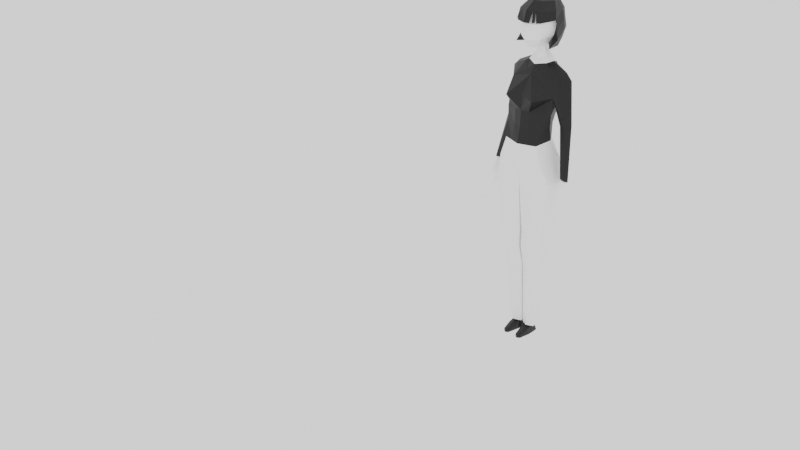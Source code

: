 # Source: shirtchanges.blend  (saved by Blender 2.90.8; exported with 4.5.12 LTS)
import bpy
from mathutils import Matrix  # noqa: F401  (used for matrix-valued properties, if any)

bpy.ops.wm.read_factory_settings(use_empty=True)
scene = bpy.context.scene
scene.name = 'Scene'

# ---- collections
col_collection = bpy.data.collections.new('Collection'); scene.collection.children.link(col_collection)

# ---- materials (node trees are filled in below, after node groups)
mat_material_001 = bpy.data.materials.new('Material.001')
mat_material_001.use_transparent_shadow = False
mat_material_002 = bpy.data.materials.new('Material.002')
mat_material_002.use_transparent_shadow = False
mat_material_003 = bpy.data.materials.new('Material.003')
mat_material_003.use_transparent_shadow = False
mat_material_004 = bpy.data.materials.new('Material.004')
mat_material_004.use_transparent_shadow = False
mat_material = bpy.data.materials.new('Material')
mat_material.use_transparent_shadow = False
mat_material_005 = bpy.data.materials.new('Material.005')
mat_material_005.use_transparent_shadow = False

# ---- material node trees
mat_material_001.use_nodes = True; mat_material_001.node_tree.nodes.clear()
_N = mat_material_001.node_tree.nodes; _L = mat_material_001.node_tree.links
n0 = _N.new('ShaderNodeBsdfPrincipled'); n0.name = 'Principled BSDF'; n0.location = (10, 300)
n0.distribution = 'GGX'
n0.subsurface_method = 'BURLEY'
n0.inputs[0].default_value = (1.0, 1.0, 1.0, 1.0)
n0.inputs[3].default_value = 1.45
n0.inputs[27].default_value = (0.0, 0.0, 0.0, 1.0)
n0.inputs[28].default_value = 1.0
n1 = _N.new('ShaderNodeOutputMaterial'); n1.name = 'Material Output'; n1.location = (300, 300)
_L.new(n0.outputs[0], n1.inputs[0])
n1.is_active_output = True
mat_material_002.use_nodes = True; mat_material_002.node_tree.nodes.clear()
_N = mat_material_002.node_tree.nodes; _L = mat_material_002.node_tree.links
n0 = _N.new('ShaderNodeBsdfPrincipled'); n0.name = 'Principled BSDF'; n0.location = (10, 300)
n0.distribution = 'GGX'
n0.subsurface_method = 'BURLEY'
n0.inputs[0].default_value = (0.8, 0.189, 0.0, 1.0)
n0.inputs[3].default_value = 1.45
n0.inputs[27].default_value = (0.0, 0.0, 0.0, 1.0)
n0.inputs[28].default_value = 1.0
n1 = _N.new('ShaderNodeOutputMaterial'); n1.name = 'Material Output'; n1.location = (300, 300)
_L.new(n0.outputs[0], n1.inputs[0])
n1.is_active_output = True
mat_material_003.use_nodes = True; mat_material_003.node_tree.nodes.clear()
_N = mat_material_003.node_tree.nodes; _L = mat_material_003.node_tree.links
n0 = _N.new('ShaderNodeBsdfPrincipled'); n0.name = 'Principled BSDF'; n0.location = (10, 300)
n0.distribution = 'GGX'
n0.subsurface_method = 'BURLEY'
n0.inputs[0].default_value = (0.0, 0.0, 0.0, 1.0)
n0.inputs[3].default_value = 1.45
n0.inputs[27].default_value = (0.0, 0.0, 0.0, 1.0)
n0.inputs[28].default_value = 1.0
n1 = _N.new('ShaderNodeOutputMaterial'); n1.name = 'Material Output'; n1.location = (300, 300)
_L.new(n0.outputs[0], n1.inputs[0])
n1.is_active_output = True
mat_material_004.use_nodes = True; mat_material_004.node_tree.nodes.clear()
_N = mat_material_004.node_tree.nodes; _L = mat_material_004.node_tree.links
n0 = _N.new('ShaderNodeBsdfPrincipled'); n0.name = 'Principled BSDF'; n0.location = (10, 300)
n0.distribution = 'GGX'
n0.subsurface_method = 'BURLEY'
n0.inputs[0].default_value = (0.0, 0.0, 0.0, 1.0)
n0.inputs[3].default_value = 1.45
n0.inputs[27].default_value = (0.0, 0.0, 0.0, 1.0)
n0.inputs[28].default_value = 1.0
n1 = _N.new('ShaderNodeOutputMaterial'); n1.name = 'Material Output'; n1.location = (300, 300)
_L.new(n0.outputs[0], n1.inputs[0])
n1.is_active_output = True
mat_material.use_nodes = True; mat_material.node_tree.nodes.clear()
_N = mat_material.node_tree.nodes; _L = mat_material.node_tree.links
n0 = _N.new('ShaderNodeBsdfPrincipled'); n0.name = 'Principled BSDF'; n0.location = (10, 300)
n0.distribution = 'GGX'
n0.subsurface_method = 'BURLEY'
n0.inputs[0].default_value = (1.0, 1.0, 1.0, 1.0)
n0.inputs[3].default_value = 1.45
n0.inputs[27].default_value = (0.0, 0.0, 0.0, 1.0)
n0.inputs[28].default_value = 1.0
n1 = _N.new('ShaderNodeOutputMaterial'); n1.name = 'Material Output'; n1.location = (300, 300)
_L.new(n0.outputs[0], n1.inputs[0])
n1.is_active_output = True
mat_material_005.use_nodes = True; mat_material_005.node_tree.nodes.clear()
_N = mat_material_005.node_tree.nodes; _L = mat_material_005.node_tree.links
n0 = _N.new('ShaderNodeBsdfPrincipled'); n0.name = 'Principled BSDF'; n0.location = (10, 300)
n0.distribution = 'GGX'
n0.subsurface_method = 'BURLEY'
n0.inputs[0].default_value = (0.0, 0.0, 0.0, 1.0)
n0.inputs[3].default_value = 1.45
n0.inputs[27].default_value = (0.0, 0.0, 0.0, 1.0)
n0.inputs[28].default_value = 1.0
n1 = _N.new('ShaderNodeOutputMaterial'); n1.name = 'Material Output'; n1.location = (300, 300)
_L.new(n0.outputs[0], n1.inputs[0])
n1.is_active_output = True

# ---- world
world_world = bpy.data.worlds.new('World'); scene.world = world_world
world_world.use_nodes = True; world_world.node_tree.nodes.clear()
_N = world_world.node_tree.nodes; _L = world_world.node_tree.links
n0 = _N.new('ShaderNodeOutputWorld'); n0.name = 'World Output'; n0.location = (300, 300)
n1 = _N.new('ShaderNodeBackground'); n1.name = 'Background'; n1.location = (10, 300)
n1.inputs[0].default_value = (1.0, 1.0, 1.0, 1.0)
_L.new(n1.outputs[0], n0.inputs[0])
n0.is_active_output = True
world_world.color = (0.05088, 0.05088, 0.05088)
world_world.use_sun_shadow = False
world_world.sun_shadow_jitter_overblur = 0.0

# ---- cameras
cam_camera = bpy.data.cameras.new('Camera')
cam_camera.clip_end = 100.0
cam_camera.ortho_scale = 7.314

# ---- lights
light_light = bpy.data.lights.new('Light', 'POINT')
light_light.transmission_factor = 0.0
light_light.energy = 1000.0
light_light.shadow_soft_size = 0.1
light_light.shadow_maximum_resolution = 0.006
light_light.use_absolute_resolution = True

# ---- meshes
me_cylinder_003 = bpy.data.meshes.new('Cylinder.003')
me_cylinder_003.from_pydata([], [], [])
_uv = me_cylinder_003.uv_layers.new(name='UVMap')
_uv.uv.foreach_set('vector', [])
me_cylinder_003.use_remesh_fix_poles = True
me_cylinder_003.use_remesh_preserve_attributes = False
me_cylinder_003.use_mirror_vertex_groups = False
me_cylinder_003.update()
me_cylinder = bpy.data.meshes.new('Cylinder')
me_cylinder.from_pydata([(1.282, 1.266, -0.7864), (1.274, 0.6042, 0.5642), (1.9, 0.9597, -0.9515), (1.785, 0.3319, 0.6631), (2.05, -0.2622, -0.9642), (1.796, -0.2961, 0.6262), (1.282, -0.9986, -1.119), (1.291, -0.5939, 0.6746), (0.41, -0.2622, -1.004), (0.7781, -0.3125, 0.6047), (0.41, 0.9597, -1.004), (0.7672, 0.3155, 0.6416), (3.612, 2.916, 25.26), (4.993, 0.1491, 25.26), (4.857, -2.74, 25.16), (3.56, -3.435, 25.14), (0.0, -3.28, 29.57), (0.5756, 1.013, 26.97), (0.0, 2.604, 29.29), (3.637, -0.8061, 26.82), (1.675, 1.084, 35.01), (2.929, -0.6267, 35.01), (0.0, 1.038, 35.01), (2.705, -3.077, 34.77), (1.477, -3.337, 34.66), (0.0, -3.714, 34.62), (1.873, 1.793, 47.1), (6.245, -0.6058, 29.16), (0.0, 2.639, 46.4), (6.52, -0.9541, 29.49), (6.709, -0.07055, 28.95), (7.212, -0.5937, 29.07), (7.014, -0.933, 29.25), (0.0, -1.241, 46.88), (1.75, -0.3904, 47.21), (2.15, 0.6748, 47.42), (0.0, -0.7421, 49.84), (0.0, 0.8104, 50.13), (0.7734, -0.2378, 49.97), (0.6642, 0.731, 50.17), (0.7285, 0.1964, 50.15), (1.122, 1.268, 48.31), (1.165, 0.5941, 48.42), (0.0, -0.3278, 47.64), (0.0, 1.235, 48.98), (0.0, 1.745, 48.0), (1.208, 0.1251, 48.0), (0.8241, 0.1166, 49.01), (0.0, -0.1964, 48.91), (0.7987, 0.8909, 49.08), (0.8148, 0.4683, 49.15), (6.589, -0.9783, 26.91), (6.706, -1.865, 27.22), (6.691, -0.2807, 26.54), (7.326, -0.3366, 26.72), (7.383, -1.033, 26.81), (7.113, -1.541, 27.67), (6.918, -1.561, 24.64), (6.86, -1.955, 24.8), (6.923, -1.174, 24.47), (7.113, -1.199, 24.51), (7.068, -1.536, 24.66), (7.035, -1.822, 24.79), (6.808, -2.641, 27.29), (6.909, -2.576, 27.28), (6.796, -2.36, 27.06), (6.895, -2.288, 27.09), (0.0, -2.616, 49.76), (0.0, 1.919, 50.49), (0.9968, -2.068, 49.97), (1.43, 1.216, 50.42), (1.584, -0.1181, 50.17), (0.0, -3.528, 51.09), (1.849, -2.507, 51.36), (2.571, -0.2071, 51.76), (2.928, -0.06239, 54.22), (2.176, -2.85, 53.82), (0.0, -3.831, 53.71), (2.07, -1.23, -0.9729), (1.995, -1.686, -0.03785), (1.282, -2.548, -1.118), (1.282, -2.268, -0.04953), (0.4941, -1.23, -1.007), (0.5061, -1.686, -0.03785), (1.789, -3.202, -1.014), (1.789, -3.202, -0.6277), (1.282, -3.557, -1.014), (1.282, -3.557, -0.6277), (0.775, -3.202, -1.014), (0.775, -3.202, -0.6277), (1.282, -1.748, -1.11), (2.047, 1.635, 49.63), (3.256, -1.976, 50.06), (0.0, 2.931, 49.59), (2.159, 2.514, 50.95), (3.568, -0.5026, 51.1), (0.0, 3.634, 50.82), (0.0, 0.5022, 57.55), (2.019, 0.3336, 56.84), (1.419, 2.256, 56.68), (0.0, 2.707, 56.72), (3.253, -0.7431, 54.24), (2.16, 2.825, 54.13), (0.0, 3.95, 54.11), (2.241, -2.96, 54.02), (2.037, -2.816, 55.7), (3.082, -0.6021, 55.66), (2.01, 2.696, 55.5), (0.0, 3.734, 55.6), (1.294, -1.576, 56.95), (0.0, -2.197, 57.03), (0.0, -3.858, 55.76), (3.061, -0.589, 34.98), (2.801, -3.178, 34.76), (1.735, 1.209, 34.99), (0.0, 1.176, 34.99), (1.513, -3.471, 34.66), (0.0, -3.849, 34.62), (6.713, 0.06572, 28.92), (6.116, -0.5657, 29.13), (6.448, -1.073, 29.5), (7.087, -1.047, 29.28), (7.349, -0.5715, 29.08), (0.6973, 0.4559, 50.16), (2.016, 1.217, 47.26), (1.144, 0.9214, 48.37), (0.807, 0.6735, 49.12), (1.509, 0.7127, 50.29), (2.664, -0.2624, 49.85), (3.0, 1.004, 51.03), (2.96, 1.598, 54.19), (1.728, 1.267, 56.76), (2.612, 1.529, 55.52), (2.022, -2.664, 52.32), (0.0, -3.803, 52.1), (2.86, -0.1889, 52.78), (3.562, -0.624, 52.71), (2.306, 3.074, 52.52), (0.0, 4.158, 52.47), (3.128, 1.616, 52.58), (3.458, -0.397, 34.99), (3.115, -3.582, 34.74), (1.825, 1.806, 35.0), (0.0, 1.78, 35.01), (1.541, -3.961, 34.64), (0.0, -4.407, 34.59), (3.997, -1.419, 39.58), (3.768, -2.504, 39.39), (2.146, 1.973, 38.43), (0.0, 1.483, 40.18), (1.351, -3.58, 39.92), (0.0, -3.886, 40.01), (3.368, -2.849, 37.28), (1.443, -3.582, 37.26), (0.0, 1.396, 37.09), (1.981, 1.675, 37.11), (3.622, -1.02, 37.22), (0.0, -3.918, 37.29), (3.672, 2.493, 43.56), (0.0, 2.67, 44.85), (4.842, 1.909, 37.41), (4.749, 0.03703, 37.56), (3.444, -1.937, 44.44), (2.539, -4.609, 42.12), (4.244, -1.483, 42.39), (4.167, -0.1274, 46.01), (5.792, 0.845, 45.03), (0.0, -3.857, 42.56), (6.716, 0.1814, 28.9), (5.952, -0.5301, 29.1), (6.311, 0.9373, 37.86), (5.475, 0.1867, 37.64), (6.383, -1.172, 29.5), (0.0, -1.988, 45.46), (7.15, -1.144, 29.31), (7.464, -0.5516, 29.1), (2.232, -0.6311, 46.87), (1.068, -1.571, 45.95), (4.719, 0.844, 46.14), (2.392, 0.6762, 0.6145), (1.255, 1.304, 0.5221), (2.393, -0.6552, 0.5574), (1.305, -1.292, 0.6303), (0.1698, -0.6579, 0.5757), (0.164, 0.6736, 0.6415), (4.206, 0.3832, 18.41), (2.621, 2.028, 18.43), (4.191, -2.359, 18.41), (2.677, -3.745, 18.45), (0.2035, -2.379, 18.48), (0.2002, 0.431, 18.47), (3.848, -1.962, 15.88), (0.1861, 0.7159, 15.94), (4.031, 0.3884, 15.9), (2.355, -3.202, 15.88), (2.062, -2.581, 12.04), (2.329, 1.865, 15.93), (2.022, 1.79, 12.12), (0.2242, -2.451, 15.92), (0.116, -1.477, 12.09), (3.929, 0.6755, 12.1), (0.1284, 0.7001, 12.13), (3.535, -1.485, 12.07), (5.372, 0.2468, 25.22), (3.716, 3.289, 25.19), (5.076, -2.913, 25.14), (2.625, -3.819, 25.13), (0.0, -3.632, 29.5), (0.2603, 1.238, 26.9), (4.512, 1.156, 31.59), (4.204, -3.408, 31.25), (0.0, 2.959, 29.25), (5.551, 0.8615, 28.34), (2.933, 3.73, 28.94), (5.222, -2.41, 28.18), (2.618, -3.952, 28.48), (2.136, 3.386, 31.58), (0.0, 2.259, 31.55), (1.903, -4.206, 31.04), (0.0, -4.457, 31.0), (3.356, -0.4997, 35.17), (3.048, -3.417, 34.87), (1.785, 1.547, 35.2), (0.0, 1.518, 35.15), (1.564, -3.816, 34.7), (0.0, -4.214, 34.66), (1.978, -2.039, 55.62), (0.0, -3.02, 55.51), (1.888, -3.679, 54.07), (2.321, -0.4163, 55.67), (1.741, -3.199, 53.78), (1.516, -3.301, 53.77), (1.337, -3.198, 55.72), (0.0, -0.3145, 56.61)], [], [(0, 1, 3, 2), (2, 3, 5, 4), (90, 78, 80), (8, 9, 11, 10), (10, 11, 1, 0), (0, 2, 4, 6, 8, 10), (13, 12, 17, 16, 15, 14), (17, 16, 18), (13, 14, 15, 19), (5, 3, 179, 181), (9, 7, 182, 183), (24, 25, 225, 224), (23, 24, 224, 221), (1, 11, 184, 180), (3, 1, 180, 179), (17, 18, 211, 208), (29, 32, 121, 120), (27, 29, 120, 119), (25, 24, 116, 117), (31, 30, 118, 122), (24, 23, 113, 116), (30, 27, 119, 118), (48, 47, 38, 36), (47, 50, 40, 38), (49, 44, 37, 39), (126, 49, 39, 123), (124, 26, 41, 125), (41, 45, 44, 49), (43, 46, 47, 48), (125, 41, 49, 126), (34, 35, 42, 46), (26, 28, 45, 41), (46, 42, 50, 47), (33, 34, 46, 43), (30, 54, 53), (30, 31, 55, 54), (29, 27, 51, 52), (27, 30, 53, 51), (31, 32, 56, 55), (29, 52, 65, 63), (51, 53, 59, 57), (54, 55, 61, 60), (52, 51, 57, 58), (53, 54, 60, 59), (55, 56, 62, 61), (56, 52, 58, 62), (60, 61, 62, 58, 57, 59), (56, 32, 64, 66), (32, 29, 63, 64), (52, 56, 66, 65), (64, 63, 65, 66), (38, 40, 71, 69), (123, 39, 70, 127), (39, 37, 68, 70), (36, 38, 69, 67), (69, 71, 74, 73), (67, 69, 73, 72), (134, 133, 76, 230, 231, 77), (133, 135, 75, 76), (127, 70, 91, 128), (74, 71, 92, 95), (135, 74, 95, 136), (70, 68, 93, 91), (80, 78, 84, 86), (81, 83, 89, 87), (82, 90, 80), (84, 85, 87, 86), (86, 87, 89, 88), (83, 82, 88, 89), (82, 80, 86, 88), (79, 81, 87, 85), (78, 79, 85, 84), (4, 5, 79, 78), (5, 7, 81, 79), (8, 6, 90, 82), (9, 8, 82, 83), (7, 9, 83, 81), (6, 4, 78, 90), (20, 21, 220, 222), (7, 5, 181, 182), (22, 20, 222, 223), (16, 17, 208, 207), (21, 23, 221, 220), (11, 9, 183, 184), (21, 20, 114, 112), (20, 22, 115, 114), (32, 31, 122, 121), (23, 21, 112, 113), (128, 91, 94, 129), (91, 93, 96, 94), (109, 98, 97), (131, 99, 97), (99, 100, 97), (110, 109, 97), (137, 138, 103, 102), (139, 137, 102, 130), (111, 232, 105, 109, 110), (107, 108, 100, 99), (132, 107, 99, 131), (105, 106, 98, 109), (104, 101, 106, 105), (130, 102, 107, 132), (102, 103, 108, 107), (119, 120, 172, 169), (117, 116, 144, 145), (116, 113, 141, 144), (118, 119, 169, 168), (112, 114, 142, 140), (122, 118, 168, 175), (114, 115, 143, 142), (121, 122, 175, 174), (113, 112, 140, 141), (120, 121, 174, 172), (101, 130, 132, 106), (106, 132, 131, 98), (136, 139, 130, 101), (98, 131, 97), (92, 128, 129, 95), (71, 127, 128, 92), (40, 123, 127, 71), (42, 125, 126, 50), (35, 124, 125, 42), (50, 126, 123, 40), (95, 129, 139, 136), (129, 94, 137, 139), (94, 96, 138, 137), (75, 135, 136, 101), (73, 74, 135, 133), (72, 73, 133, 134), (153, 152, 147, 150), (155, 154, 149, 148), (152, 156, 146, 147), (157, 153, 150, 151), (156, 155, 148, 146), (164, 158, 160, 161), (163, 164, 165, 162), (146, 148, 158, 164), (148, 149, 159, 158), (150, 147, 164, 163), (151, 150, 163, 167), (147, 146, 164), (160, 158, 166, 170), (170, 166, 165, 171), (171, 165, 164, 161), (163, 162, 173, 167), (26, 158, 159, 28), (160, 170, 175, 168), (160, 168, 169), (170, 171, 174, 175), (171, 161, 172, 174), (165, 166, 178, 176), (162, 165, 176, 177), (26, 124, 35, 178, 166, 158), (173, 162, 177), (173, 177, 33), (176, 178, 35, 34), (177, 176, 34, 33), (140, 142, 155, 156), (145, 144, 153, 157), (141, 140, 156, 152), (142, 143, 154, 155), (144, 141, 152, 153), (194, 191, 187, 188), (187, 185, 203, 205), (196, 192, 190, 186), (198, 194, 188, 189), (191, 193, 185, 187), (192, 198, 189, 190), (193, 196, 186, 185), (200, 197, 196, 193), (201, 199, 198, 192), (202, 200, 193, 191), (199, 195, 194, 198), (197, 201, 192, 196), (195, 202, 191, 194), (190, 189, 207, 208), (188, 187, 205, 206), (185, 186, 204, 203), (186, 190, 208, 204), (189, 188, 206, 207), (204, 208, 211, 213), (203, 204, 213, 212), (203, 212, 214, 205), (205, 214, 215, 206), (206, 215, 207), (212, 213, 216, 209), (213, 211, 217, 216), (214, 212, 209, 210), (215, 214, 210, 218), (207, 215, 218, 219), (218, 210, 221, 224), (216, 217, 223, 222), (219, 218, 224, 225), (209, 216, 222, 220), (210, 209, 220, 221), (181, 179, 200, 202), (182, 181, 202, 195), (183, 182, 195, 199), (184, 183, 199, 201), (180, 184, 201, 197), (179, 180, 197, 200), (76, 230, 231, 77, 227, 226), (76, 226, 229, 75), (228, 104, 105, 232), (229, 226, 233), (226, 227, 233), (161, 160, 169, 172)])
me_cylinder.polygons.foreach_set('material_index', [2, 2, 2, 2, 2, 2, 0, 0, 0, 2, 2, 0, 0, 2, 2, 0, 2, 2, 0, 2, 0, 2, 0, 0, 0, 0, 0, 0, 0, 0, 0, 0, 0, 0, 0, 0, 0, 0, 0, 0, 0, 0, 0, 0, 0, 0, 0, 0, 0, 0, 0, 0, 0, 0, 0, 0, 0, 0, 0, 2, 2, 2, 2, 2, 2, 2, 2, 2, 2, 2, 2, 2, 2, 2, 2, 2, 2, 2, 0, 2, 0, 0, 0, 2, 0, 0, 2, 0, 2, 2, 2, 2, 2, 2, 2, 2, 2, 2, 2, 2, 2, 2, 2, 2, 0, 0, 2, 0, 2, 0, 2, 0, 2, 2, 2, 2, 2, 2, 2, 0, 0, 0, 0, 2, 2, 2, 2, 0, 0, 2, 2, 2, 2, 2, 2, 2, 2, 2, 2, 2, 2, 2, 2, 2, 2, 2, 2, 2, 2, 2, 2, 2, 2, 2, 2, 2, 2, 2, 2, 2, 2, 2, 0, 0, 0, 0, 0, 0, 0, 0, 0, 0, 0, 0, 0, 0, 0, 0, 0, 0, 0, 0, 0, 0, 0, 0, 0, 0, 0, 0, 0, 0, 0, 0, 0, 0, 0, 0, 0, 0, 0, 0, 0, 2, 0, 0, 2])
_uv = me_cylinder.uv_layers.new(name='UVMap')
_uv.uv.foreach_set('vector', [1.0, 0.5, 1.0, 1.0, 0.8333, 1.0, 0.8333, 0.5, 0.8333, 0.5, 0.8333, 1.0, 0.6667, 1.0, 0.6667, 0.5, 0.75, 0.01, 0.9578, 0.13, 0.75, 0.01, 0.3333, 0.5, 0.3333, 1.0, 0.1667, 1.0, 0.1667, 0.5, 0.1667, 0.5, 0.1667, 1.0, -8.941e-08, 1.0, -8.941e-08, 0.5, 0.75, 0.49, 0.9578, 0.37, 0.9578, 0.13, 0.75, 0.01, 0.5422, 0.13, 0.5422, 0.37, 0.4578, 0.37, 0.25, 0.49, 0.04215, 0.37, 0.04215, 0.13, 0.25, 0.01, 0.4578, 0.13, 0.04215, 0.37, 0.04215, 0.13, 0.04215, 0.37, 0.8333, 1.0, 0.6667, 1.0, 0.6667, 1.0, 0.8333, 1.0, 0.6667, 1.0, 0.8333, 1.0, 0.8333, 1.0, 0.6667, 1.0, 0.3333, 1.0, 0.5, 1.0, 0.5, 1.0, 0.3333, 1.0, 0.4578, 0.37, 0.4578, 0.37, 0.4578, 0.37, 0.4578, 0.37, 0.4578, 0.37, 0.4578, 0.37, 0.4578, 0.37, 0.4578, 0.37, -8.941e-08, 1.0, 0.1667, 1.0, 0.1667, 1.0, -8.941e-08, 1.0, 0.8333, 1.0, 1.0, 1.0, 1.0, 1.0, 0.8333, 1.0, 0.04215, 0.37, 0.04215, 0.37, 0.04215, 0.37, 0.04215, 0.37, 0.4578, 0.37, 0.4578, 0.37, 0.4578, 0.37, 0.4578, 0.37, 0.4578, 0.37, 0.4578, 0.37, 0.4578, 0.37, 0.4578, 0.37, 0.4578, 0.37, 0.4578, 0.37, 0.4578, 0.37, 0.4578, 0.37, 0.4578, 0.37, 0.4578, 0.37, 0.4578, 0.37, 0.4578, 0.37, 0.4578, 0.37, 0.4578, 0.37, 0.4578, 0.37, 0.4578, 0.37, 0.4578, 0.37, 0.4578, 0.37, 0.4578, 0.37, 0.4578, 0.37, 0.4578, 0.37, 0.4578, 0.37, 0.4578, 0.37, 0.4578, 0.37, 0.4578, 0.37, 0.4578, 0.37, 0.4578, 0.37, 0.4578, 0.37, 0.25, 0.49, 0.25, 0.49, 0.25, 0.49, 0.25, 0.49, 0.4578, 0.37, 0.4578, 0.37, 0.4578, 0.37, 0.4578, 0.37, 0.4578, 0.37, 0.4578, 0.37, 0.4578, 0.37, 0.4578, 0.37, 0.25, 0.49, 0.25, 0.49, 0.25, 0.49, 0.25, 0.49, 0.4578, 0.37, 0.4578, 0.37, 0.4578, 0.37, 0.4578, 0.37, 0.4578, 0.37, 0.4578, 0.37, 0.4578, 0.37, 0.4578, 0.37, 0.4578, 0.37, 0.4578, 0.37, 0.4578, 0.37, 0.4578, 0.37, 0.25, 0.49, 0.25, 0.49, 0.25, 0.49, 0.25, 0.49, 0.4578, 0.37, 0.4578, 0.37, 0.4578, 0.37, 0.4578, 0.37, 0.4578, 0.37, 0.4578, 0.37, 0.4578, 0.37, 0.4578, 0.37, 0.4578, 0.37, 0.4578, 0.37, 0.4578, 0.37, 0.4578, 0.37, 0.4578, 0.37, 0.4578, 0.37, 0.4578, 0.37, 0.4578, 0.37, 0.4578, 0.37, 0.4578, 0.37, 0.4578, 0.37, 0.4578, 0.37, 0.4578, 0.37, 0.4578, 0.37, 0.4578, 0.37, 0.4578, 0.37, 0.4578, 0.37, 0.4578, 0.37, 0.4578, 0.37, 0.4578, 0.37, 0.4578, 0.37, 0.4578, 0.37, 0.4578, 0.37, 0.4578, 0.37, 0.4578, 0.37, 0.4578, 0.37, 0.4578, 0.37, 0.4578, 0.37, 0.4578, 0.37, 0.4578, 0.37, 0.4578, 0.37, 0.4578, 0.37, 0.4578, 0.37, 0.4578, 0.37, 0.4578, 0.37, 0.4578, 0.37, 0.4578, 0.37, 0.4578, 0.37, 0.4578, 0.37, 0.4578, 0.37, 0.4578, 0.37, 0.4578, 0.37, 0.4578, 0.37, 0.4578, 0.37, 0.4578, 0.37, 0.4578, 0.37, 0.4578, 0.37, 0.4578, 0.37, 0.4578, 0.37, 0.4578, 0.37, 0.4578, 0.37, 0.4578, 0.37, 0.4578, 0.37, 0.4578, 0.37, 0.4578, 0.37, 0.4578, 0.37, 0.4578, 0.37, 0.4578, 0.37, 0.4578, 0.37, 0.4578, 0.37, 0.4578, 0.37, 0.4578, 0.37, 0.4578, 0.37, 0.4578, 0.37, 0.4578, 0.37, 0.4578, 0.37, 0.4578, 0.37, 0.4578, 0.37, 0.4578, 0.37, 0.4578, 0.37, 0.4578, 0.37, 0.4578, 0.37, 0.4578, 0.37, 0.4578, 0.37, 0.4578, 0.37, 0.4578, 0.37, 0.4578, 0.37, 0.25, 0.49, 0.25, 0.49, 0.25, 0.49, 0.25, 0.49, 0.4578, 0.37, 0.4578, 0.37, 0.4578, 0.37, 0.4578, 0.37, 0.4578, 0.37, 0.4578, 0.37, 0.4578, 0.37, 0.4578, 0.37, 0.4578, 0.37, 0.4578, 0.37, 0.4578, 0.37, 0.4578, 0.37, 0.4578, 0.37, 0.4578, 0.37, 0.4578, 0.37, 0.4578, 0.37, 0.4578, 0.37, 0.4578, 0.37, 0.4578, 0.37, 0.4578, 0.37, 0.4578, 0.37, 0.4578, 0.37, 0.4578, 0.37, 0.4578, 0.37, 0.4578, 0.37, 0.4578, 0.37, 0.4578, 0.37, 0.4578, 0.37, 0.4578, 0.37, 0.4578, 0.37, 0.4578, 0.37, 0.4578, 0.37, 0.4578, 0.37, 0.4578, 0.37, 0.25, 0.49, 0.25, 0.49, 0.25, 0.49, 0.25, 0.49, 0.75, 0.01, 0.9578, 0.13, 0.9578, 0.13, 0.75, 0.01, 0.5, 1.0, 0.3333, 1.0, 0.3333, 1.0, 0.5, 1.0, 0.5422, 0.13, 0.75, 0.01, 0.75, 0.01, 0.6667, 0.5, 0.6667, 1.0, 0.5, 1.0, 0.5, 0.5, 0.5, 0.5, 0.5, 1.0, 0.3333, 1.0, 0.3333, 0.5, 0.3333, 1.0, 0.3333, 0.5, 0.3333, 0.5, 0.3333, 1.0, 0.5422, 0.13, 0.75, 0.01, 0.75, 0.01, 0.5422, 0.13, 0.6667, 1.0, 0.5, 1.0, 0.5, 1.0, 0.6667, 1.0, 0.6667, 0.5, 0.6667, 1.0, 0.6667, 1.0, 0.6667, 0.5, 0.6667, 0.5, 0.6667, 1.0, 0.6667, 1.0, 0.6667, 0.5, 0.6667, 1.0, 0.5, 1.0, 0.5, 1.0, 0.6667, 1.0, 0.5422, 0.13, 0.75, 0.01, 0.75, 0.01, 0.5422, 0.13, 0.3333, 1.0, 0.3333, 0.5, 0.3333, 0.5, 0.3333, 1.0, 0.5, 1.0, 0.3333, 1.0, 0.3333, 1.0, 0.5, 1.0, 0.75, 0.01, 0.9578, 0.13, 0.9578, 0.13, 0.75, 0.01, 0.25, 0.49, 0.4578, 0.37, 0.4578, 0.37, 0.25, 0.49, 0.5, 1.0, 0.6667, 1.0, 0.6667, 1.0, 0.5, 1.0, 0.04215, 0.37, 0.25, 0.49, 0.25, 0.49, 0.04215, 0.37, 0.04215, 0.13, 0.04215, 0.37, 0.04215, 0.37, 0.04215, 0.13, 0.4578, 0.37, 0.4578, 0.37, 0.4578, 0.37, 0.4578, 0.37, 0.1667, 1.0, 0.3333, 1.0, 0.3333, 1.0, 0.1667, 1.0, 0.4578, 0.37, 0.25, 0.49, 0.25, 0.49, 0.4578, 0.37, 0.25, 0.49, 0.04215, 0.37, 0.04215, 0.37, 0.25, 0.49, 0.4578, 0.37, 0.4578, 0.37, 0.4578, 0.37, 0.4578, 0.37, 0.4578, 0.37, 0.4578, 0.37, 0.4578, 0.37, 0.4578, 0.37, 0.4578, 0.37, 0.4578, 0.37, 0.4578, 0.37, 0.4578, 0.37, 0.25, 0.49, 0.25, 0.49, 0.25, 0.49, 0.25, 0.49, 0.4578, 0.37, 0.4578, 0.37, 0.4578, 0.37, 0.4578, 0.37, 0.4578, 0.37, 0.4578, 0.37, 0.25, 0.49, 0.25, 0.49, 0.25, 0.49, 0.4578, 0.37, 0.4578, 0.37, 0.4578, 0.37, 0.25, 0.49, 0.25, 0.49, 0.25, 0.49, 0.25, 0.49, 0.4578, 0.37, 0.4578, 0.37, 0.4578, 0.37, 0.4578, 0.37, 0.4578, 0.37, 0.4578, 0.37, 0.4578, 0.37, 0.4578, 0.37, 0.4578, 0.37, 0.25, 0.49, 0.25, 0.49, 0.25, 0.49, 0.25, 0.49, 0.4578, 0.37, 0.4578, 0.37, 0.4578, 0.37, 0.4578, 0.37, 0.4578, 0.37, 0.4578, 0.37, 0.4578, 0.37, 0.4578, 0.37, 0.4578, 0.37, 0.4578, 0.37, 0.4578, 0.37, 0.4578, 0.37, 0.4578, 0.37, 0.4578, 0.37, 0.4578, 0.37, 0.4578, 0.37, 0.25, 0.49, 0.25, 0.49, 0.25, 0.49, 0.25, 0.49, 0.4578, 0.37, 0.4578, 0.37, 0.4578, 0.37, 0.4578, 0.37, 0.4578, 0.37, 0.4578, 0.37, 0.4578, 0.37, 0.4578, 0.37, 0.4578, 0.37, 0.4578, 0.37, 0.4578, 0.37, 0.4578, 0.37, 0.4578, 0.37, 0.4578, 0.37, 0.4578, 0.37, 0.4578, 0.37, 0.4578, 0.37, 0.25, 0.49, 0.25, 0.49, 0.4578, 0.37, 0.4578, 0.37, 0.4578, 0.37, 0.4578, 0.37, 0.4578, 0.37, 0.25, 0.49, 0.04215, 0.37, 0.04215, 0.37, 0.25, 0.49, 0.4578, 0.37, 0.4578, 0.37, 0.4578, 0.37, 0.4578, 0.37, 0.4578, 0.37, 0.4578, 0.37, 0.4578, 0.37, 0.4578, 0.37, 0.4578, 0.37, 0.4578, 0.37, 0.4578, 0.37, 0.4578, 0.37, 0.4578, 0.37, 0.4578, 0.37, 0.4578, 0.37, 0.4578, 0.37, 0.4578, 0.37, 0.4578, 0.37, 0.4578, 0.37, 0.4578, 0.37, 0.4578, 0.37, 0.4578, 0.37, 0.4578, 0.37, 0.4578, 0.37, 0.4578, 0.37, 0.4578, 0.37, 0.4578, 0.37, 0.4578, 0.37, 0.4578, 0.37, 0.4578, 0.37, 0.4578, 0.37, 0.4578, 0.37, 0.4578, 0.37, 0.4578, 0.37, 0.4578, 0.37, 0.4578, 0.37, 0.4578, 0.37, 0.4578, 0.37, 0.4578, 0.37, 0.4578, 0.37, 0.4578, 0.37, 0.4578, 0.37, 0.4578, 0.37, 0.4578, 0.37, 0.4578, 0.37, 0.4578, 0.37, 0.4578, 0.37, 0.4578, 0.37, 0.4578, 0.37, 0.4578, 0.37, 0.4578, 0.37, 0.4578, 0.37, 0.4578, 0.37, 0.4578, 0.37, 0.4578, 0.37, 0.4578, 0.37, 0.4578, 0.37, 0.4578, 0.37, 0.4578, 0.37, 0.25, 0.49, 0.25, 0.49, 0.25, 0.49, 0.25, 0.49, 0.4578, 0.37, 0.4578, 0.37, 0.4578, 0.37, 0.4578, 0.37, 0.4578, 0.37, 0.4578, 0.37, 0.4578, 0.37, 0.4578, 0.37, 0.4578, 0.37, 0.4578, 0.37, 0.4578, 0.37, 0.4578, 0.37, 0.4578, 0.37, 0.4578, 0.37, 0.4578, 0.37, 0.4578, 0.37, 0.25, 0.49, 0.04215, 0.37, 0.04215, 0.37, 0.25, 0.49, 0.4578, 0.37, 0.4578, 0.37, 0.4578, 0.37, 0.4578, 0.37, 0.4578, 0.37, 0.4578, 0.37, 0.4578, 0.37, 0.4578, 0.37, 0.4578, 0.37, 0.25, 0.49, 0.25, 0.49, 0.4578, 0.37, 0.4578, 0.37, 0.4578, 0.37, 0.4578, 0.37, 0.4578, 0.37, 0.4578, 0.37, 0.4578, 0.37, 0.4578, 0.37, 0.4578, 0.37, 0.4578, 0.37, 0.25, 0.49, 0.25, 0.49, 0.4578, 0.37, 0.25, 0.49, 0.04215, 0.37, 0.04215, 0.37, 0.25, 0.49, 0.4578, 0.37, 0.4578, 0.37, 0.4578, 0.37, 0.4578, 0.37, 0.4578, 0.37, 0.4578, 0.37, 0.4578, 0.37, 0.4578, 0.37, 0.4578, 0.37, 0.4578, 0.37, 0.4578, 0.37, 0.4578, 0.37, 0.4578, 0.37, 0.4578, 0.37, 0.4578, 0.37, 0.4578, 0.37, 0.4578, 0.37, 0.4578, 0.37, 0.4578, 0.37, 0.4578, 0.37, 0.4578, 0.37, 0.4578, 0.37, 0.4578, 0.37, 0.4578, 0.37, 0.4578, 0.37, 0.4578, 0.37, 0.4578, 0.37, 0.25, 0.49, 0.25, 0.49, 0.25, 0.49, 0.25, 0.49, 0.4578, 0.37, 0.4578, 0.37, 0.4578, 0.37, 0.4578, 0.37, 0.4578, 0.37, 0.4578, 0.37, 0.4578, 0.37, 0.4578, 0.37, 0.4578, 0.37, 0.4578, 0.37, 0.4578, 0.37, 0.4578, 0.37, 0.4578, 0.37, 0.4578, 0.37, 0.4578, 0.37, 0.4578, 0.37, 0.4578, 0.37, 0.4578, 0.37, 0.4578, 0.37, 0.4578, 0.37, 0.4578, 0.37, 0.4578, 0.37, 0.4578, 0.37, 0.4578, 0.37, 0.4578, 0.37, 0.4578, 0.37, 0.4578, 0.37, 0.4578, 0.37, 0.4578, 0.37, 0.4578, 0.37, 0.4578, 0.37, 0.4578, 0.37, 0.4578, 0.37, 0.4578, 0.37, 0.4578, 0.37, 0.4578, 0.37, 0.4578, 0.37, 0.4578, 0.37, 0.4578, 0.37, 0.4578, 0.37, 0.4578, 0.37, 0.4578, 0.37, 0.4578, 0.37, 0.4578, 0.37, 0.25, 0.49, 0.25, 0.49, 0.4578, 0.37, 0.4578, 0.37, 0.4578, 0.37, 0.4578, 0.37, 0.4578, 0.37, 0.4578, 0.37, 0.4578, 0.37, 0.4578, 0.37, 0.4578, 0.37, 0.25, 0.49, 0.04215, 0.37, 0.04215, 0.37, 0.25, 0.49, 0.4578, 0.37, 0.4578, 0.37, 0.4578, 0.37, 0.4578, 0.37, 0.5, 1.0, 0.6667, 1.0, 0.6667, 1.0, 0.5, 1.0, 0.6667, 1.0, 0.8333, 1.0, 0.8333, 1.0, 0.6667, 1.0, -8.941e-08, 1.0, 0.1667, 1.0, 0.1667, 1.0, -8.941e-08, 1.0, 0.3333, 1.0, 0.5, 1.0, 0.5, 1.0, 0.3333, 1.0, 0.6667, 1.0, 0.8333, 1.0, 0.8333, 1.0, 0.6667, 1.0, 0.1667, 1.0, 0.3333, 1.0, 0.3333, 1.0, 0.1667, 1.0, 0.8333, 1.0, 1.0, 1.0, 1.0, 1.0, 0.8333, 1.0, 0.8333, 1.0, 1.0, 1.0, 1.0, 1.0, 0.8333, 1.0, 0.1667, 1.0, 0.3333, 1.0, 0.3333, 1.0, 0.1667, 1.0, 0.6667, 1.0, 0.8333, 1.0, 0.8333, 1.0, 0.6667, 1.0, 0.3333, 1.0, 0.5, 1.0, 0.5, 1.0, 0.3333, 1.0, -8.941e-08, 1.0, 0.1667, 1.0, 0.1667, 1.0, -8.941e-08, 1.0, 0.5, 1.0, 0.6667, 1.0, 0.6667, 1.0, 0.5, 1.0, 0.1667, 1.0, 0.3333, 1.0, 0.3333, 1.0, 0.1667, 1.0, 0.5, 1.0, 0.6667, 1.0, 0.6667, 1.0, 0.5, 1.0, 0.8333, 1.0, 1.0, 1.0, 1.0, 1.0, 0.8333, 1.0, -8.941e-08, 1.0, 0.1667, 1.0, 0.1667, 1.0, -8.941e-08, 1.0, 0.3333, 1.0, 0.5, 1.0, 0.5, 1.0, 0.3333, 1.0, 0.25, 0.49, 0.04215, 0.37, 0.04215, 0.37, 0.25, 0.49, 0.4578, 0.37, 0.25, 0.49, 0.25, 0.49, 0.4578, 0.37, 0.4578, 0.37, 0.4578, 0.37, 0.4578, 0.37, 0.4578, 0.37, 0.4578, 0.37, 0.4578, 0.37, 0.4578, 0.37, 0.4578, 0.37, 0.4578, 0.37, 0.4578, 0.37, 0.4578, 0.37, 0.4578, 0.37, 0.25, 0.49, 0.25, 0.49, 0.4578, 0.37, 0.25, 0.49, 0.04215, 0.37, 0.04215, 0.37, 0.25, 0.49, 0.4578, 0.37, 0.4578, 0.37, 0.4578, 0.37, 0.4578, 0.37, 0.4578, 0.37, 0.4578, 0.37, 0.4578, 0.37, 0.4578, 0.37, 0.4578, 0.37, 0.4578, 0.37, 0.4578, 0.37, 0.4578, 0.37, 0.4578, 0.37, 0.4578, 0.37, 0.4578, 0.37, 0.4578, 0.37, 0.25, 0.49, 0.04215, 0.37, 0.04215, 0.37, 0.25, 0.49, 0.4578, 0.37, 0.4578, 0.37, 0.4578, 0.37, 0.4578, 0.37, 0.4578, 0.37, 0.25, 0.49, 0.25, 0.49, 0.4578, 0.37, 0.4578, 0.37, 0.4578, 0.37, 0.4578, 0.37, 0.4578, 0.37, 0.6667, 1.0, 0.8333, 1.0, 0.8333, 1.0, 0.6667, 1.0, 0.5, 1.0, 0.6667, 1.0, 0.6667, 1.0, 0.5, 1.0, 0.3333, 1.0, 0.5, 1.0, 0.5, 1.0, 0.3333, 1.0, 0.1667, 1.0, 0.3333, 1.0, 0.3333, 1.0, 0.1667, 1.0, -8.941e-08, 1.0, 0.1667, 1.0, 0.1667, 1.0, -8.941e-08, 1.0, 0.8333, 1.0, -8.941e-08, 1.0, 1.0, 1.0, 0.8333, 1.0, 0.4578, 0.37, 0.4578, 0.37, 0.4578, 0.37, 0.4578, 0.37, 0.4578, 0.37, 0.4578, 0.37, 0.4578, 0.37, 0.4578, 0.37, 0.4578, 0.37, 0.4578, 0.37, 0.4578, 0.37, 0.4578, 0.37, 0.4578, 0.37, 0.4578, 0.37, 0.4578, 0.37, 0.4578, 0.37, 0.4578, 0.37, 0.4578, 0.37, 0.4578, 0.37, 0.4578, 0.37, 0.4578, 0.37, 0.4578, 0.37, 0.4578, 0.37, 0.4578, 0.37])
me_cylinder.materials.append(mat_material)
me_cylinder.materials.append(None)
me_cylinder.materials.append(None)
me_cylinder.use_remesh_fix_poles = True
me_cylinder.use_remesh_preserve_attributes = False
me_cylinder.use_mirror_vertex_groups = False
me_cylinder.update()
me_cylinder_001 = bpy.data.meshes.new('Cylinder.001')
me_cylinder_001.from_pydata([], [], [])
_uv = me_cylinder_001.uv_layers.new(name='UVMap')
_uv.uv.foreach_set('vector', [])
me_cylinder_001.materials.append(mat_material_004)
me_cylinder_001.use_remesh_fix_poles = True
me_cylinder_001.use_remesh_preserve_attributes = False
me_cylinder_001.use_mirror_vertex_groups = False
me_cylinder_001.update()
me_cylinder_002 = bpy.data.meshes.new('Cylinder.002')
me_cylinder_002.from_pydata([], [], [])
_uv = me_cylinder_002.uv_layers.new(name='UVMap')
_uv.uv.foreach_set('vector', [])
me_cylinder_002.use_remesh_fix_poles = True
me_cylinder_002.use_remesh_preserve_attributes = False
me_cylinder_002.use_mirror_vertex_groups = False
me_cylinder_002.update()
me_cylinder_004 = bpy.data.meshes.new('Cylinder.004')
me_cylinder_004.from_pydata([(0.0, -4.346, 54.0), (0.0, -3.858, 55.76), (1.636, -3.687, 54.16), (1.337, -3.198, 55.72), (0.9382, -3.384, 55.77), (1.295, -3.968, 54.03), (0.8915, -4.122, 54.02), (-1.656, -3.79, 54.03), (-1.342, -3.192, 55.77)], [], [(0, 6, 4, 1), (0, 1, 8, 7), (5, 2, 3, 4)])
me_cylinder_004.polygons.foreach_set('material_index', [2, 2, 2])
_uv = me_cylinder_004.uv_layers.new(name='UVMap')
_uv.uv.foreach_set('vector', [0.4578, 0.37, 0.4578, 0.37, 0.4578, 0.37, 0.4578, 0.37, 0.4578, 0.37, 0.4578, 0.37, 0.4578, 0.37, 0.4578, 0.37, 0.4578, 0.37, 0.4578, 0.37, 0.4578, 0.37, 0.4578, 0.37])
me_cylinder_004.materials.append(mat_material)
me_cylinder_004.materials.append(None)
me_cylinder_004.materials.append(None)
me_cylinder_004.use_remesh_fix_poles = True
me_cylinder_004.use_remesh_preserve_attributes = False
me_cylinder_004.use_mirror_vertex_groups = False
me_cylinder_004.update()

# ---- objects
ob_empty = bpy.data.objects.new('Empty', None)
ob_empty_001 = bpy.data.objects.new('Empty.001', None)
ob_cylinder = bpy.data.objects.new('Cylinder', me_cylinder_003)
ob_cylinder_001 = bpy.data.objects.new('Cylinder.001', me_cylinder)
ob_cylinder_002 = bpy.data.objects.new('Cylinder.002', me_cylinder_001)
ob_cylinder_003 = bpy.data.objects.new('Cylinder.003', me_cylinder_002)
ob_cylinder_004 = bpy.data.objects.new('Cylinder.004', me_cylinder_004)
ob_light = bpy.data.objects.new('Light', light_light)
ob_camera = bpy.data.objects.new('Camera', cam_camera)

# ---- transforms, parenting, visibility, modifiers, constraints
ob_empty.location = (0.01269, 9.965, 0.001586)
ob_empty.rotation_euler = (1.571, -0.0, 0.0)
ob_empty.scale = (5.0, 5.0, 5.0)
ob_empty.empty_display_type = 'IMAGE'
ob_empty.lineart.crease_threshold = 0.0
ob_empty_001.location = (-3.142, 2.056, -0.008961)
ob_empty_001.rotation_euler = (1.571, -4.371e-08, 1.571)
ob_empty_001.scale = (5.0, 5.0, 5.0)
ob_empty_001.empty_display_type = 'IMAGE'
ob_empty_001.lineart.crease_threshold = 0.0
ob_cylinder.location = (-0.06116, 2.161, -2.17)
ob_cylinder.scale = (-0.05091, -0.05091, -0.05091)
ob_cylinder.lineart.crease_threshold = 0.0
_m = ob_cylinder.modifiers.new('Mirror', 'MIRROR')
_m.use_clip = True
ob_cylinder_001.location = (-0.06116, 2.161, -2.158)
ob_cylinder_001.scale = (0.07062, 0.07062, 0.07062)
ob_cylinder_001.lineart.crease_threshold = 0.0
ob_cylinder_001.material_slots[0].link = 'OBJECT'; ob_cylinder_001.material_slots[0].material = mat_material_001
ob_cylinder_001.material_slots[1].link = 'OBJECT'; ob_cylinder_001.material_slots[1].material = mat_material_002
ob_cylinder_001.material_slots[2].link = 'OBJECT'; ob_cylinder_001.material_slots[2].material = mat_material_003
_m = ob_cylinder_001.modifiers.new('Mirror', 'MIRROR')
_m.use_clip = True
ob_cylinder_002.location = (-0.06116, 2.161, -2.385)
ob_cylinder_002.lineart.crease_threshold = 0.0
ob_cylinder_003.location = (-0.06116, 2.161, -0.7284)
ob_cylinder_003.lineart.crease_threshold = 0.0
ob_cylinder_004.location = (-0.06116, 2.161, -2.158)
ob_cylinder_004.scale = (0.07062, 0.07062, 0.07062)
ob_cylinder_004.lineart.crease_threshold = 0.0
ob_cylinder_004.material_slots[0].link = 'OBJECT'; ob_cylinder_004.material_slots[0].material = mat_material
ob_cylinder_004.material_slots[1].link = 'OBJECT'; ob_cylinder_004.material_slots[1].material = None
ob_cylinder_004.material_slots[2].link = 'OBJECT'; ob_cylinder_004.material_slots[2].material = mat_material_005
ob_light.location = (4.076, 1.005, 5.904)
ob_light.rotation_euler = (0.6503, 0.05522, 1.866)
ob_light.lock_rotations_4d = False
ob_light.empty_display_type = 'ARROWS'
ob_light.color = (0.0, 0.0, 0.0, 0.0)
ob_light.lineart.crease_threshold = 0.0
ob_camera.location = (7.359, -6.926, 4.958)
ob_camera.rotation_euler = (1.109, 0.0, 0.8149)
ob_camera.lock_rotations_4d = False
ob_camera.empty_display_type = 'ARROWS'
ob_camera.color = (0.0, 0.0, 0.0, 0.0)
ob_camera.display_type = 'WIRE'
ob_camera.lineart.crease_threshold = 0.0

# ---- collection membership
scene.collection.objects.link(ob_empty)
scene.collection.objects.link(ob_empty_001)
scene.collection.objects.link(ob_cylinder)
scene.collection.objects.link(ob_cylinder_001)
scene.collection.objects.link(ob_cylinder_002)
scene.collection.objects.link(ob_cylinder_003)
scene.collection.objects.link(ob_cylinder_004)
col_collection.objects.link(ob_light)
col_collection.objects.link(ob_camera)
def _layer_coll(name, lc=None):
    lc = lc or bpy.context.view_layer.layer_collection
    for c in lc.children:
        if c.name == name: return c
        r = _layer_coll(name, c)
        if r: return r
_layer_coll('Collection').exclude = True

# ---- scene / render settings (as saved in the file)
scene.camera = ob_camera
scene.frame_start = 1; scene.frame_end = 250; scene.frame_set(3)
scene.render.engine = 'BLENDER_EEVEE_NEXT'
scene.cycles.use_denoising = False
scene.cycles.samples = 128
scene.cycles.sampling_pattern = 'TABULATED_SOBOL'
scene.cycles.use_adaptive_sampling = False
scene.cycles.use_light_tree = False
scene.view_settings.view_transform = 'Filmic'
bpy.context.view_layer.update()
